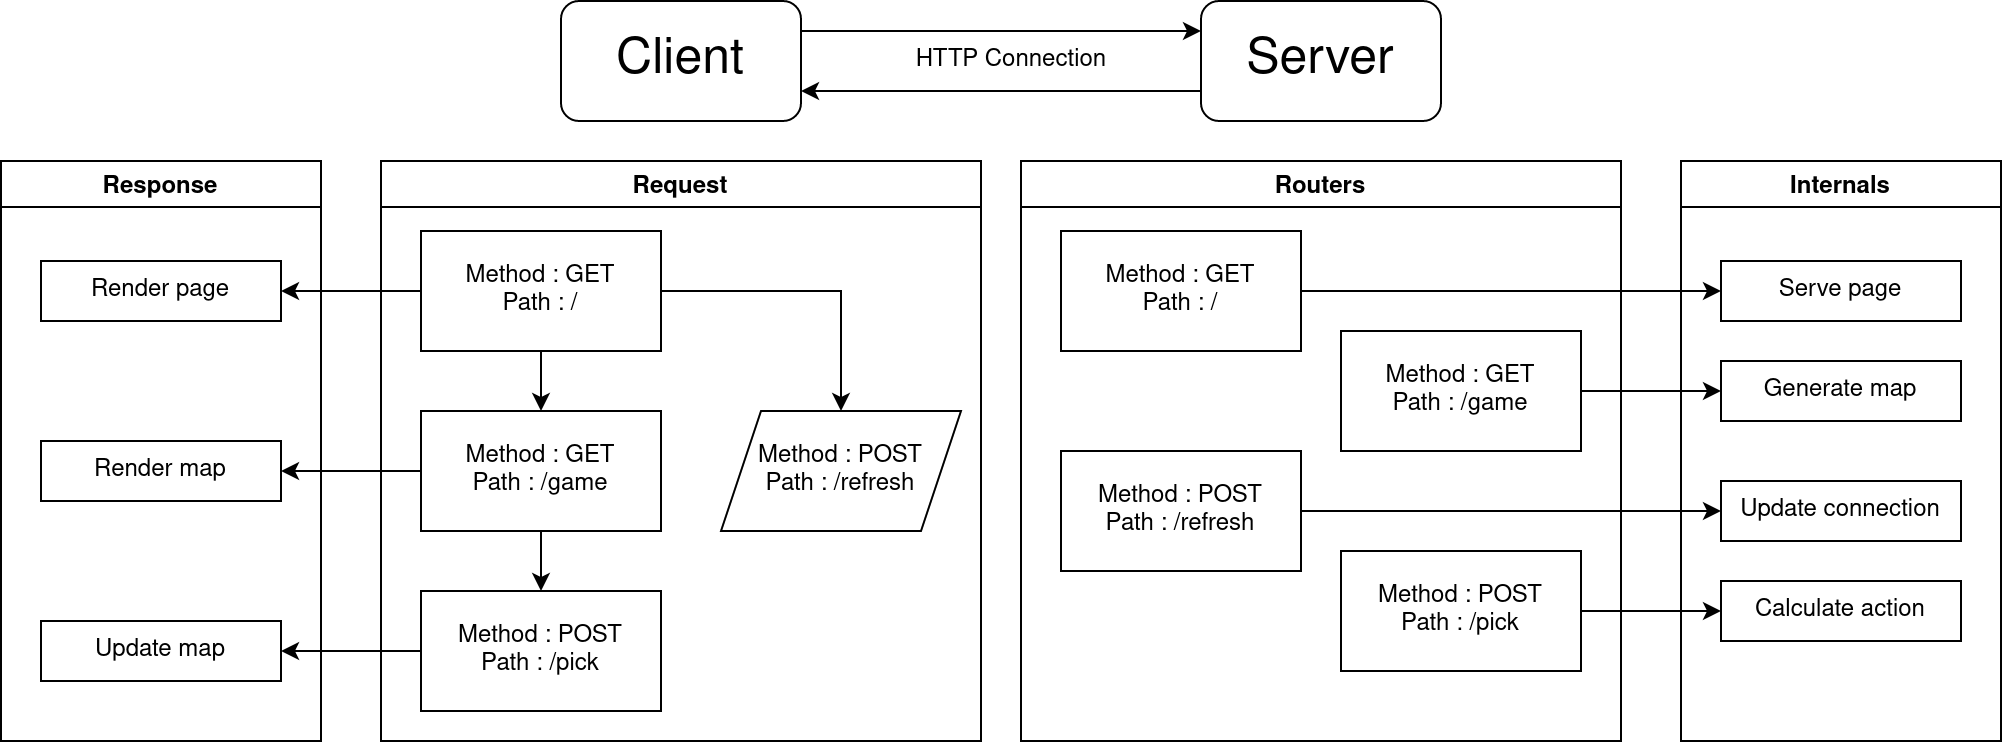

The diagram above was exported from draw.io. Its source (the exported page's mxGraphModel, read from the mxfile embedded in the PNG):
<mxGraphModel dx="1796" dy="624" grid="1" gridSize="10" guides="1" tooltips="1" connect="1" arrows="1" fold="1" page="1" pageScale="1" pageWidth="827" pageHeight="1169" math="0" shadow="0">
  <root>
    <mxCell id="0" />
    <mxCell id="1" parent="0" />
    <mxCell id="pu-HHo_HIqjBLtiiEIxb-57" style="edgeStyle=orthogonalEdgeStyle;rounded=0;orthogonalLoop=1;jettySize=auto;html=1;exitX=1;exitY=0.25;exitDx=0;exitDy=0;entryX=0;entryY=0.25;entryDx=0;entryDy=0;" edge="1" parent="1" source="pu-HHo_HIqjBLtiiEIxb-1" target="pu-HHo_HIqjBLtiiEIxb-13">
      <mxGeometry relative="1" as="geometry" />
    </mxCell>
    <mxCell id="pu-HHo_HIqjBLtiiEIxb-1" value="Client" style="rounded=1;whiteSpace=wrap;html=1;fontSize=25;" vertex="1" parent="1">
      <mxGeometry x="180" y="30" width="120" height="60" as="geometry" />
    </mxCell>
    <mxCell id="pu-HHo_HIqjBLtiiEIxb-12" value="Request" style="swimlane;direction=east;" vertex="1" parent="1">
      <mxGeometry x="90" y="110" width="300" height="290" as="geometry">
        <mxRectangle x="90" y="110" width="140" height="23" as="alternateBounds" />
      </mxGeometry>
    </mxCell>
    <mxCell id="pu-HHo_HIqjBLtiiEIxb-51" style="edgeStyle=orthogonalEdgeStyle;rounded=0;orthogonalLoop=1;jettySize=auto;html=1;" edge="1" parent="pu-HHo_HIqjBLtiiEIxb-12" source="pu-HHo_HIqjBLtiiEIxb-3" target="pu-HHo_HIqjBLtiiEIxb-10">
      <mxGeometry relative="1" as="geometry" />
    </mxCell>
    <mxCell id="pu-HHo_HIqjBLtiiEIxb-3" value="Method : GET&lt;br&gt;&lt;div&gt;Path : /&lt;/div&gt;" style="rounded=0;whiteSpace=wrap;html=1;" vertex="1" parent="pu-HHo_HIqjBLtiiEIxb-12">
      <mxGeometry x="20" y="35" width="120" height="60" as="geometry" />
    </mxCell>
    <mxCell id="pu-HHo_HIqjBLtiiEIxb-4" value="Method : GET&lt;br&gt;&lt;div&gt;Path : /game&lt;/div&gt;" style="rounded=0;whiteSpace=wrap;html=1;" vertex="1" parent="pu-HHo_HIqjBLtiiEIxb-12">
      <mxGeometry x="20" y="125" width="120" height="60" as="geometry" />
    </mxCell>
    <mxCell id="pu-HHo_HIqjBLtiiEIxb-6" value="Method : POST&lt;br&gt;&lt;div&gt;Path : /pick&lt;/div&gt;" style="rounded=0;whiteSpace=wrap;html=1;" vertex="1" parent="pu-HHo_HIqjBLtiiEIxb-12">
      <mxGeometry x="20" y="215" width="120" height="60" as="geometry" />
    </mxCell>
    <mxCell id="pu-HHo_HIqjBLtiiEIxb-5" value="" style="edgeStyle=orthogonalEdgeStyle;rounded=0;orthogonalLoop=1;jettySize=auto;html=1;" edge="1" parent="pu-HHo_HIqjBLtiiEIxb-12" source="pu-HHo_HIqjBLtiiEIxb-3" target="pu-HHo_HIqjBLtiiEIxb-4">
      <mxGeometry relative="1" as="geometry" />
    </mxCell>
    <mxCell id="pu-HHo_HIqjBLtiiEIxb-7" value="" style="edgeStyle=orthogonalEdgeStyle;rounded=0;orthogonalLoop=1;jettySize=auto;html=1;" edge="1" parent="pu-HHo_HIqjBLtiiEIxb-12" source="pu-HHo_HIqjBLtiiEIxb-4" target="pu-HHo_HIqjBLtiiEIxb-6">
      <mxGeometry relative="1" as="geometry" />
    </mxCell>
    <mxCell id="pu-HHo_HIqjBLtiiEIxb-10" value="Method : POST&lt;br&gt;&lt;div&gt;Path : /refresh&lt;/div&gt;" style="shape=parallelogram;perimeter=parallelogramPerimeter;whiteSpace=wrap;html=1;fixedSize=1;" vertex="1" parent="pu-HHo_HIqjBLtiiEIxb-12">
      <mxGeometry x="170" y="125" width="120" height="60" as="geometry" />
    </mxCell>
    <mxCell id="pu-HHo_HIqjBLtiiEIxb-58" style="edgeStyle=orthogonalEdgeStyle;rounded=0;orthogonalLoop=1;jettySize=auto;html=1;exitX=0;exitY=0.75;exitDx=0;exitDy=0;entryX=1;entryY=0.75;entryDx=0;entryDy=0;" edge="1" parent="1" source="pu-HHo_HIqjBLtiiEIxb-13" target="pu-HHo_HIqjBLtiiEIxb-1">
      <mxGeometry relative="1" as="geometry" />
    </mxCell>
    <mxCell id="pu-HHo_HIqjBLtiiEIxb-13" value="Server" style="rounded=1;whiteSpace=wrap;html=1;fontSize=25;" vertex="1" parent="1">
      <mxGeometry x="500" y="30" width="120" height="60" as="geometry" />
    </mxCell>
    <mxCell id="pu-HHo_HIqjBLtiiEIxb-31" value="Routers" style="swimlane;direction=east;" vertex="1" parent="1">
      <mxGeometry x="410" y="110" width="300" height="290" as="geometry">
        <mxRectangle x="90" y="110" width="140" height="23" as="alternateBounds" />
      </mxGeometry>
    </mxCell>
    <mxCell id="pu-HHo_HIqjBLtiiEIxb-32" value="Method : POST&lt;br&gt;&lt;div&gt;Path : /refresh&lt;/div&gt;" style="rounded=0;whiteSpace=wrap;html=1;" vertex="1" parent="pu-HHo_HIqjBLtiiEIxb-31">
      <mxGeometry x="20" y="145" width="120" height="60" as="geometry" />
    </mxCell>
    <mxCell id="pu-HHo_HIqjBLtiiEIxb-26" value="Method : GET&lt;br&gt;&lt;div&gt;Path : /&lt;/div&gt;" style="rounded=0;whiteSpace=wrap;html=1;" vertex="1" parent="pu-HHo_HIqjBLtiiEIxb-31">
      <mxGeometry x="20" y="35" width="120" height="60" as="geometry" />
    </mxCell>
    <mxCell id="pu-HHo_HIqjBLtiiEIxb-28" value="Method : GET&lt;br&gt;&lt;div&gt;Path : /game&lt;/div&gt;" style="rounded=0;whiteSpace=wrap;html=1;" vertex="1" parent="pu-HHo_HIqjBLtiiEIxb-31">
      <mxGeometry x="160" y="85" width="120" height="60" as="geometry" />
    </mxCell>
    <mxCell id="pu-HHo_HIqjBLtiiEIxb-29" value="Method : POST&lt;br&gt;&lt;div&gt;Path : /pick&lt;/div&gt;" style="rounded=0;whiteSpace=wrap;html=1;" vertex="1" parent="pu-HHo_HIqjBLtiiEIxb-31">
      <mxGeometry x="160" y="195" width="120" height="60" as="geometry" />
    </mxCell>
    <mxCell id="pu-HHo_HIqjBLtiiEIxb-34" style="edgeStyle=orthogonalEdgeStyle;rounded=0;orthogonalLoop=1;jettySize=auto;html=1;entryX=0;entryY=0.5;entryDx=0;entryDy=0;" edge="1" parent="1" source="pu-HHo_HIqjBLtiiEIxb-26" target="pu-HHo_HIqjBLtiiEIxb-35">
      <mxGeometry relative="1" as="geometry">
        <mxPoint x="730" y="160" as="targetPoint" />
      </mxGeometry>
    </mxCell>
    <mxCell id="pu-HHo_HIqjBLtiiEIxb-37" style="edgeStyle=orthogonalEdgeStyle;rounded=0;orthogonalLoop=1;jettySize=auto;html=1;entryX=0;entryY=0.5;entryDx=0;entryDy=0;" edge="1" parent="1" source="pu-HHo_HIqjBLtiiEIxb-28" target="pu-HHo_HIqjBLtiiEIxb-36">
      <mxGeometry relative="1" as="geometry" />
    </mxCell>
    <mxCell id="pu-HHo_HIqjBLtiiEIxb-38" style="edgeStyle=orthogonalEdgeStyle;rounded=0;orthogonalLoop=1;jettySize=auto;html=1;entryX=0;entryY=0.5;entryDx=0;entryDy=0;" edge="1" parent="1" source="pu-HHo_HIqjBLtiiEIxb-32" target="pu-HHo_HIqjBLtiiEIxb-39">
      <mxGeometry relative="1" as="geometry">
        <mxPoint x="730" y="270" as="targetPoint" />
      </mxGeometry>
    </mxCell>
    <mxCell id="pu-HHo_HIqjBLtiiEIxb-41" style="edgeStyle=orthogonalEdgeStyle;rounded=0;orthogonalLoop=1;jettySize=auto;html=1;entryX=0;entryY=0.5;entryDx=0;entryDy=0;" edge="1" parent="1" source="pu-HHo_HIqjBLtiiEIxb-29" target="pu-HHo_HIqjBLtiiEIxb-40">
      <mxGeometry relative="1" as="geometry" />
    </mxCell>
    <mxCell id="pu-HHo_HIqjBLtiiEIxb-45" value="Internals" style="swimlane;" vertex="1" parent="1">
      <mxGeometry x="740" y="110" width="160" height="290" as="geometry" />
    </mxCell>
    <mxCell id="pu-HHo_HIqjBLtiiEIxb-40" value="Calculate action" style="whiteSpace=wrap;html=1;" vertex="1" parent="pu-HHo_HIqjBLtiiEIxb-45">
      <mxGeometry x="20" y="210" width="120" height="30" as="geometry" />
    </mxCell>
    <mxCell id="pu-HHo_HIqjBLtiiEIxb-39" value="Update connection" style="whiteSpace=wrap;html=1;" vertex="1" parent="pu-HHo_HIqjBLtiiEIxb-45">
      <mxGeometry x="20" y="160" width="120" height="30" as="geometry" />
    </mxCell>
    <mxCell id="pu-HHo_HIqjBLtiiEIxb-36" value="Generate map" style="whiteSpace=wrap;html=1;" vertex="1" parent="pu-HHo_HIqjBLtiiEIxb-45">
      <mxGeometry x="20" y="100" width="120" height="30" as="geometry" />
    </mxCell>
    <mxCell id="pu-HHo_HIqjBLtiiEIxb-35" value="Serve page" style="whiteSpace=wrap;html=1;" vertex="1" parent="pu-HHo_HIqjBLtiiEIxb-45">
      <mxGeometry x="20" y="50" width="120" height="30" as="geometry" />
    </mxCell>
    <mxCell id="pu-HHo_HIqjBLtiiEIxb-46" value="Response" style="swimlane;" vertex="1" parent="1">
      <mxGeometry x="-100" y="110" width="160" height="290" as="geometry" />
    </mxCell>
    <mxCell id="pu-HHo_HIqjBLtiiEIxb-47" value="Update map" style="whiteSpace=wrap;html=1;" vertex="1" parent="pu-HHo_HIqjBLtiiEIxb-46">
      <mxGeometry x="20" y="230" width="120" height="30" as="geometry" />
    </mxCell>
    <mxCell id="pu-HHo_HIqjBLtiiEIxb-48" value="Render map" style="whiteSpace=wrap;html=1;" vertex="1" parent="pu-HHo_HIqjBLtiiEIxb-46">
      <mxGeometry x="20" y="140" width="120" height="30" as="geometry" />
    </mxCell>
    <mxCell id="pu-HHo_HIqjBLtiiEIxb-50" value="Render page" style="whiteSpace=wrap;html=1;" vertex="1" parent="pu-HHo_HIqjBLtiiEIxb-46">
      <mxGeometry x="20" y="50" width="120" height="30" as="geometry" />
    </mxCell>
    <mxCell id="pu-HHo_HIqjBLtiiEIxb-52" style="edgeStyle=orthogonalEdgeStyle;rounded=0;orthogonalLoop=1;jettySize=auto;html=1;entryX=1;entryY=0.5;entryDx=0;entryDy=0;" edge="1" parent="1" source="pu-HHo_HIqjBLtiiEIxb-3" target="pu-HHo_HIqjBLtiiEIxb-50">
      <mxGeometry relative="1" as="geometry" />
    </mxCell>
    <mxCell id="pu-HHo_HIqjBLtiiEIxb-54" style="edgeStyle=orthogonalEdgeStyle;rounded=0;orthogonalLoop=1;jettySize=auto;html=1;entryX=1;entryY=0.5;entryDx=0;entryDy=0;" edge="1" parent="1" source="pu-HHo_HIqjBLtiiEIxb-4" target="pu-HHo_HIqjBLtiiEIxb-48">
      <mxGeometry relative="1" as="geometry" />
    </mxCell>
    <mxCell id="pu-HHo_HIqjBLtiiEIxb-55" style="edgeStyle=orthogonalEdgeStyle;rounded=0;orthogonalLoop=1;jettySize=auto;html=1;entryX=1;entryY=0.5;entryDx=0;entryDy=0;" edge="1" parent="1" source="pu-HHo_HIqjBLtiiEIxb-6" target="pu-HHo_HIqjBLtiiEIxb-47">
      <mxGeometry relative="1" as="geometry" />
    </mxCell>
    <mxCell id="pu-HHo_HIqjBLtiiEIxb-59" value="HTTP Connection" style="text;html=1;align=center;verticalAlign=middle;resizable=0;points=[];autosize=1;strokeColor=none;fillColor=none;" vertex="1" parent="1">
      <mxGeometry x="350" y="50" width="110" height="20" as="geometry" />
    </mxCell>
  </root>
</mxGraphModel>